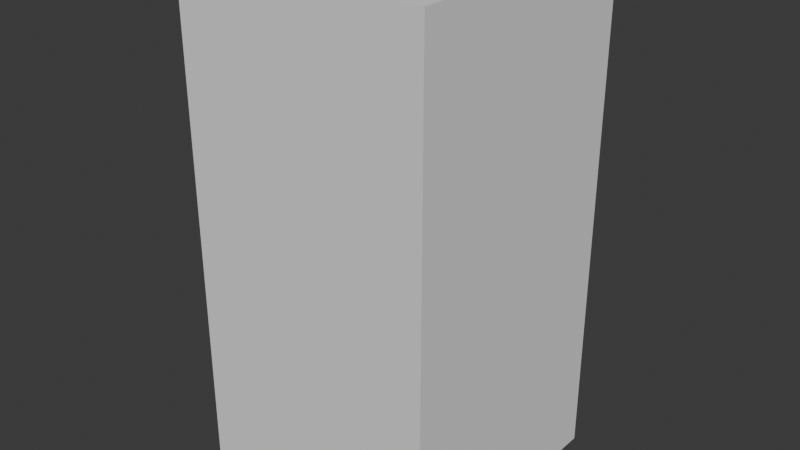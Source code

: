 # Source: upper_leg.blend  (saved by Blender 5.1.30; exported with 4.5.12 LTS)
import bpy
from mathutils import Matrix  # noqa: F401  (used for matrix-valued properties, if any)

bpy.ops.wm.read_factory_settings(use_empty=True)
scene = bpy.context.scene
scene.name = 'Scene'

# ---- collections
col_collection = bpy.data.collections.new('Collection'); scene.collection.children.link(col_collection)

# ---- world
world_world = bpy.data.worlds.new('World'); scene.world = world_world
world_world.use_nodes = True; world_world.node_tree.nodes.clear()
_N = world_world.node_tree.nodes; _L = world_world.node_tree.links
n0 = _N.new('ShaderNodeOutputWorld'); n0.name = 'World Output'; n0.location = (200, 100)
n1 = _N.new('ShaderNodeBackground'); n1.name = 'Background'; n1.location = (-200, 100)
n1.inputs[0].default_value = (0.05088, 0.05088, 0.05088, 1.0)
_L.new(n1.outputs[0], n0.inputs[0])
n0.is_active_output = True
world_world.color = (0.05088, 0.05088, 0.05088)
world_world.sun_shadow_jitter_overblur = 0.0

# ---- meshes
me_cube = bpy.data.meshes.new('Cube')
me_cube.from_pydata([(-0.075, -0.075, -0.3), (-0.075, -0.075, 3.353e-08), (-0.075, 0.075, -0.3), (-0.075, 0.075, 3.353e-08), (0.075, -0.075, -0.3), (0.075, -0.075, 3.353e-08), (0.075, 0.075, -0.3), (0.075, 0.075, 3.353e-08)], [], [(0, 1, 3, 2), (2, 3, 7, 6), (6, 7, 5, 4), (4, 5, 1, 0), (2, 6, 4, 0), (7, 3, 1, 5)])
_uv = me_cube.uv_layers.new(name='UVMap')
_uv.uv.foreach_set('vector', [0.25, 5.96e-08, 0.25, 1.0, 0.75, 1.0, 0.75, 5.96e-08, 0.25, 5.96e-08, 0.25, 1.0, 0.75, 1.0, 0.75, 5.96e-08, 0.75, 5.96e-08, 0.75, 1.0, 0.25, 1.0, 0.25, 5.96e-08, 0.75, 5.96e-08, 0.75, 1.0, 0.25, 1.0, 0.25, 5.96e-08, 0.25, 0.75, 0.75, 0.75, 0.75, 0.25, 0.25, 0.25, 0.75, 0.75, 0.25, 0.75, 0.25, 0.25, 0.75, 0.25])
me_cube.update()

# ---- objects
ob_cube = bpy.data.objects.new('Cube', me_cube)

# ---- transforms, parenting, visibility, modifiers, constraints
ob_cube.location = (0.0, 0.0, 0.0)

# ---- collection membership
col_collection.objects.link(ob_cube)

# ---- scene / render settings (as saved in the file)
scene.frame_start = 1; scene.frame_end = 250; scene.frame_set(1)
scene.render.engine = 'BLENDER_EEVEE_NEXT'
scene.render.bake_bias = 0.0
scene.render.bake_samples = 0
scene.cycles.sampling_pattern = 'TABULATED_SOBOL'
scene.eevee.use_volume_custom_range = False
bpy.context.view_layer.update()

# ---- added for rendering (the .blend has no active camera and no usable light): camera, sun
cam_auto = bpy.data.cameras.new('AutoCamera')
cam_auto.lens = 50.0
cam_auto.sensor_width = 36.0
cam_auto.clip_end = 1000.0
ob_auto_camera = bpy.data.objects.new('AutoCamera', cam_auto)
scene.collection.objects.link(ob_auto_camera)
ob_auto_camera.location = (0.339949, -0.407939, 0.121959)
ob_auto_camera.rotation_euler = (1.09748, -7.21219e-08, 0.694738)
scene.camera = ob_auto_camera
light_auto_sun = bpy.data.lights.new('AutoSun', 'SUN')
light_auto_sun.energy = 3.0
light_auto_sun.angle = 0.0523599
ob_auto_sun = bpy.data.objects.new('AutoSun', light_auto_sun)
scene.collection.objects.link(ob_auto_sun)
ob_auto_sun.rotation_euler = (0.872665, 0.174533, 0.523599)
bpy.context.view_layer.update()
